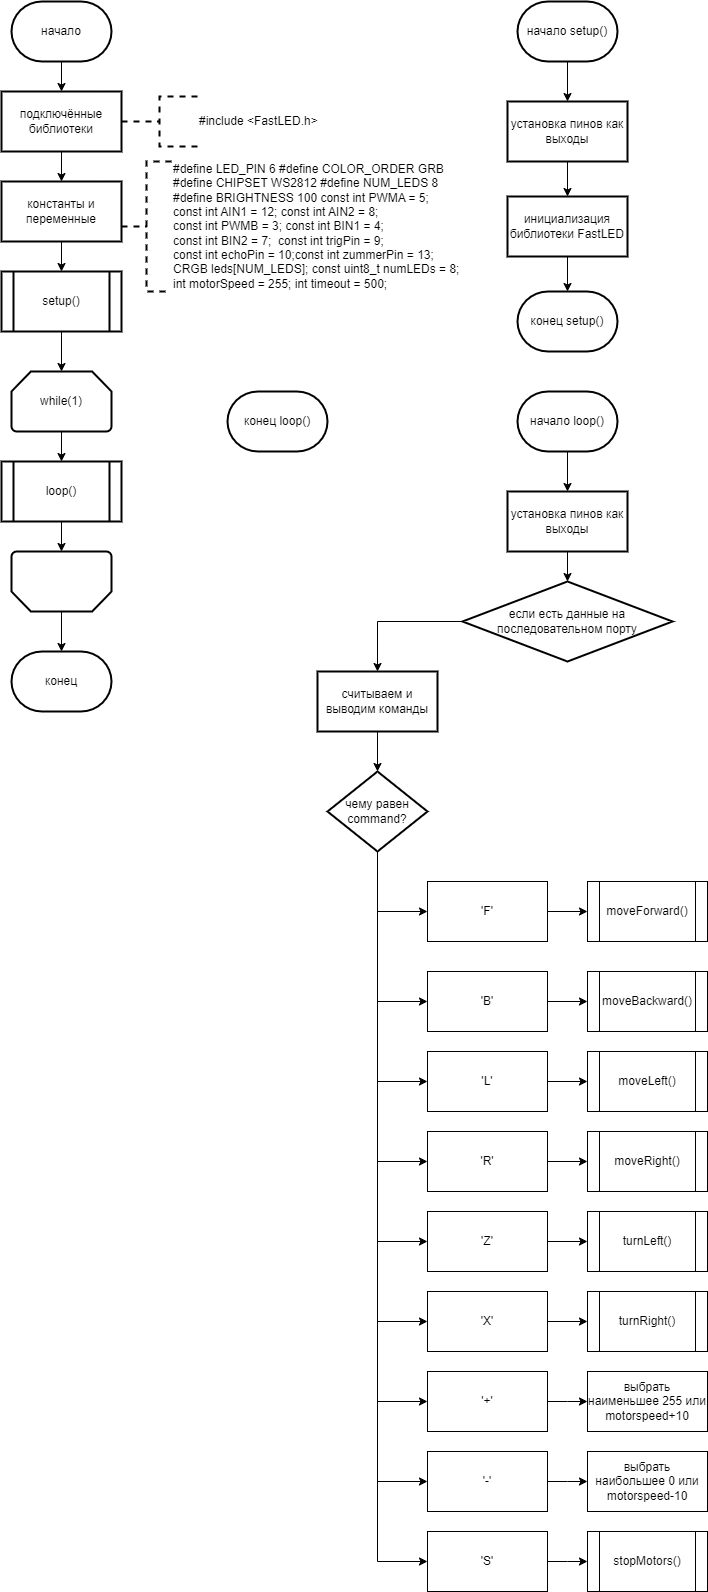

The diagram above was exported from draw.io. Its source (the exported page's mxGraphModel, read from the mxfile embedded in the PNG):
<mxGraphModel dx="520" dy="535" grid="1" gridSize="10" guides="1" tooltips="1" connect="1" arrows="1" fold="1" page="1" pageScale="1" pageWidth="827" pageHeight="1169" math="0" shadow="0">
  <root>
    <mxCell id="0" />
    <mxCell id="1" parent="0" />
    <mxCell id="BdlhlIS8ReIltx2oqFqA-3" value="" style="edgeStyle=orthogonalEdgeStyle;rounded=0;orthogonalLoop=1;jettySize=auto;html=1;" edge="1" parent="1" source="BdlhlIS8ReIltx2oqFqA-1" target="BdlhlIS8ReIltx2oqFqA-2">
      <mxGeometry relative="1" as="geometry" />
    </mxCell>
    <mxCell id="BdlhlIS8ReIltx2oqFqA-1" value="начало" style="strokeWidth=2;html=1;shape=mxgraph.flowchart.terminator;whiteSpace=wrap;" vertex="1" parent="1">
      <mxGeometry x="364" y="20" width="100" height="60" as="geometry" />
    </mxCell>
    <mxCell id="BdlhlIS8ReIltx2oqFqA-5" value="" style="edgeStyle=orthogonalEdgeStyle;rounded=0;orthogonalLoop=1;jettySize=auto;html=1;" edge="1" parent="1" source="BdlhlIS8ReIltx2oqFqA-2" target="BdlhlIS8ReIltx2oqFqA-4">
      <mxGeometry relative="1" as="geometry" />
    </mxCell>
    <mxCell id="BdlhlIS8ReIltx2oqFqA-2" value="подключённые библиотеки" style="whiteSpace=wrap;html=1;strokeWidth=2;" vertex="1" parent="1">
      <mxGeometry x="354" y="110" width="120" height="60" as="geometry" />
    </mxCell>
    <mxCell id="BdlhlIS8ReIltx2oqFqA-7" value="" style="edgeStyle=orthogonalEdgeStyle;rounded=0;orthogonalLoop=1;jettySize=auto;html=1;" edge="1" parent="1" source="BdlhlIS8ReIltx2oqFqA-4" target="BdlhlIS8ReIltx2oqFqA-6">
      <mxGeometry relative="1" as="geometry" />
    </mxCell>
    <mxCell id="BdlhlIS8ReIltx2oqFqA-4" value="константы и переменные" style="whiteSpace=wrap;html=1;strokeWidth=2;" vertex="1" parent="1">
      <mxGeometry x="354" y="200" width="120" height="60" as="geometry" />
    </mxCell>
    <mxCell id="BdlhlIS8ReIltx2oqFqA-9" style="edgeStyle=orthogonalEdgeStyle;rounded=0;orthogonalLoop=1;jettySize=auto;html=1;exitX=0.5;exitY=1;exitDx=0;exitDy=0;" edge="1" parent="1" source="BdlhlIS8ReIltx2oqFqA-6" target="BdlhlIS8ReIltx2oqFqA-8">
      <mxGeometry relative="1" as="geometry" />
    </mxCell>
    <mxCell id="BdlhlIS8ReIltx2oqFqA-6" value="setup()" style="shape=process;whiteSpace=wrap;html=1;backgroundOutline=1;strokeWidth=2;" vertex="1" parent="1">
      <mxGeometry x="354" y="290" width="120" height="60" as="geometry" />
    </mxCell>
    <mxCell id="BdlhlIS8ReIltx2oqFqA-11" value="" style="edgeStyle=orthogonalEdgeStyle;rounded=0;orthogonalLoop=1;jettySize=auto;html=1;" edge="1" parent="1" source="BdlhlIS8ReIltx2oqFqA-8" target="BdlhlIS8ReIltx2oqFqA-10">
      <mxGeometry relative="1" as="geometry" />
    </mxCell>
    <mxCell id="BdlhlIS8ReIltx2oqFqA-8" value="while(1)" style="strokeWidth=2;html=1;shape=mxgraph.flowchart.loop_limit;whiteSpace=wrap;" vertex="1" parent="1">
      <mxGeometry x="364" y="390" width="100" height="60" as="geometry" />
    </mxCell>
    <mxCell id="BdlhlIS8ReIltx2oqFqA-10" value="loop()" style="shape=process;whiteSpace=wrap;html=1;backgroundOutline=1;strokeWidth=2;" vertex="1" parent="1">
      <mxGeometry x="354" y="480" width="120" height="60" as="geometry" />
    </mxCell>
    <mxCell id="BdlhlIS8ReIltx2oqFqA-12" value="" style="strokeWidth=2;html=1;shape=mxgraph.flowchart.loop_limit;whiteSpace=wrap;rotation=-180;" vertex="1" parent="1">
      <mxGeometry x="364" y="570" width="100" height="60" as="geometry" />
    </mxCell>
    <mxCell id="BdlhlIS8ReIltx2oqFqA-13" style="edgeStyle=orthogonalEdgeStyle;rounded=0;orthogonalLoop=1;jettySize=auto;html=1;exitX=0.5;exitY=1;exitDx=0;exitDy=0;entryX=0.5;entryY=1;entryDx=0;entryDy=0;entryPerimeter=0;" edge="1" parent="1" source="BdlhlIS8ReIltx2oqFqA-10" target="BdlhlIS8ReIltx2oqFqA-12">
      <mxGeometry relative="1" as="geometry" />
    </mxCell>
    <mxCell id="BdlhlIS8ReIltx2oqFqA-14" value="конец" style="strokeWidth=2;html=1;shape=mxgraph.flowchart.terminator;whiteSpace=wrap;" vertex="1" parent="1">
      <mxGeometry x="364" y="670" width="100" height="60" as="geometry" />
    </mxCell>
    <mxCell id="BdlhlIS8ReIltx2oqFqA-15" style="edgeStyle=orthogonalEdgeStyle;rounded=0;orthogonalLoop=1;jettySize=auto;html=1;exitX=0.5;exitY=0;exitDx=0;exitDy=0;exitPerimeter=0;entryX=0.5;entryY=0;entryDx=0;entryDy=0;entryPerimeter=0;" edge="1" parent="1" source="BdlhlIS8ReIltx2oqFqA-12" target="BdlhlIS8ReIltx2oqFqA-14">
      <mxGeometry relative="1" as="geometry" />
    </mxCell>
    <mxCell id="BdlhlIS8ReIltx2oqFqA-16" value="#include &amp;lt;FastLED.h&amp;gt;" style="strokeWidth=2;html=1;shape=mxgraph.flowchart.annotation_2;align=left;labelPosition=right;pointerEvents=1;dashed=1;" vertex="1" parent="1">
      <mxGeometry x="474" y="115" width="76" height="50" as="geometry" />
    </mxCell>
    <mxCell id="BdlhlIS8ReIltx2oqFqA-17" value="&lt;div&gt;#define LED_PIN 6&amp;nbsp;&lt;span style=&quot;background-color: initial;&quot;&gt;#define COLOR_ORDER GRB&lt;/span&gt;&lt;/div&gt;&lt;div&gt;#define CHIPSET WS2812&amp;nbsp;&lt;span style=&quot;background-color: initial;&quot;&gt;#define NUM_LEDS 8&lt;/span&gt;&lt;/div&gt;&lt;div&gt;#define BRIGHTNESS 100&amp;nbsp;&lt;span style=&quot;background-color: initial;&quot;&gt;const int PWMA = 5;&amp;nbsp;&lt;/span&gt;&lt;/div&gt;&lt;div&gt;const int AIN1 = 12;&amp;nbsp;&lt;span style=&quot;background-color: initial;&quot;&gt;const int AIN2 = 8;&amp;nbsp;&lt;/span&gt;&lt;/div&gt;&lt;div&gt;const int PWMB = 3;&amp;nbsp;&lt;span style=&quot;background-color: initial;&quot;&gt;const int BIN1 = 4;&amp;nbsp;&amp;nbsp;&lt;/span&gt;&lt;/div&gt;&lt;div&gt;const int BIN2 = 7;&amp;nbsp;&amp;nbsp;&lt;span style=&quot;background-color: initial;&quot;&gt;const int trigPin = 9;&lt;/span&gt;&lt;/div&gt;&lt;div&gt;const int echoPin = 10;&lt;span style=&quot;background-color: initial;&quot;&gt;const int zummerPin = 13;&lt;/span&gt;&lt;/div&gt;&lt;div&gt;CRGB leds[NUM_LEDS];&amp;nbsp;&lt;span style=&quot;background-color: initial;&quot;&gt;const uint8_t numLEDs = 8;&amp;nbsp;&lt;/span&gt;&lt;/div&gt;&lt;div&gt;&lt;span style=&quot;background-color: initial;&quot;&gt;int motorSpeed = 255;&amp;nbsp;&lt;/span&gt;&lt;span style=&quot;background-color: initial;&quot;&gt;int timeout = 500;&lt;/span&gt;&lt;/div&gt;" style="strokeWidth=2;html=1;shape=mxgraph.flowchart.annotation_2;align=left;labelPosition=right;pointerEvents=1;dashed=1;" vertex="1" parent="1">
      <mxGeometry x="474" y="180" width="50" height="130" as="geometry" />
    </mxCell>
    <mxCell id="BdlhlIS8ReIltx2oqFqA-21" value="" style="edgeStyle=orthogonalEdgeStyle;rounded=0;orthogonalLoop=1;jettySize=auto;html=1;" edge="1" parent="1" source="BdlhlIS8ReIltx2oqFqA-18" target="BdlhlIS8ReIltx2oqFqA-20">
      <mxGeometry relative="1" as="geometry" />
    </mxCell>
    <mxCell id="BdlhlIS8ReIltx2oqFqA-18" value="начало setup()" style="strokeWidth=2;html=1;shape=mxgraph.flowchart.terminator;whiteSpace=wrap;" vertex="1" parent="1">
      <mxGeometry x="870" y="20" width="100" height="60" as="geometry" />
    </mxCell>
    <mxCell id="BdlhlIS8ReIltx2oqFqA-19" value="конец setup()" style="strokeWidth=2;html=1;shape=mxgraph.flowchart.terminator;whiteSpace=wrap;" vertex="1" parent="1">
      <mxGeometry x="870" y="310" width="100" height="60" as="geometry" />
    </mxCell>
    <mxCell id="BdlhlIS8ReIltx2oqFqA-23" value="" style="edgeStyle=orthogonalEdgeStyle;rounded=0;orthogonalLoop=1;jettySize=auto;html=1;" edge="1" parent="1" source="BdlhlIS8ReIltx2oqFqA-20" target="BdlhlIS8ReIltx2oqFqA-22">
      <mxGeometry relative="1" as="geometry" />
    </mxCell>
    <mxCell id="BdlhlIS8ReIltx2oqFqA-20" value="установка пинов как выходы" style="whiteSpace=wrap;html=1;strokeWidth=2;" vertex="1" parent="1">
      <mxGeometry x="860" y="120" width="120" height="60" as="geometry" />
    </mxCell>
    <mxCell id="BdlhlIS8ReIltx2oqFqA-22" value="инициализация библиотеки FastLED" style="whiteSpace=wrap;html=1;strokeWidth=2;" vertex="1" parent="1">
      <mxGeometry x="860" y="215" width="120" height="60" as="geometry" />
    </mxCell>
    <mxCell id="BdlhlIS8ReIltx2oqFqA-24" style="edgeStyle=orthogonalEdgeStyle;rounded=0;orthogonalLoop=1;jettySize=auto;html=1;exitX=0.5;exitY=1;exitDx=0;exitDy=0;entryX=0.5;entryY=0;entryDx=0;entryDy=0;entryPerimeter=0;" edge="1" parent="1" source="BdlhlIS8ReIltx2oqFqA-22" target="BdlhlIS8ReIltx2oqFqA-19">
      <mxGeometry relative="1" as="geometry" />
    </mxCell>
    <mxCell id="BdlhlIS8ReIltx2oqFqA-25" value="" style="edgeStyle=orthogonalEdgeStyle;rounded=0;orthogonalLoop=1;jettySize=auto;html=1;" edge="1" parent="1" source="BdlhlIS8ReIltx2oqFqA-26" target="BdlhlIS8ReIltx2oqFqA-29">
      <mxGeometry relative="1" as="geometry" />
    </mxCell>
    <mxCell id="BdlhlIS8ReIltx2oqFqA-26" value="начало loop()" style="strokeWidth=2;html=1;shape=mxgraph.flowchart.terminator;whiteSpace=wrap;" vertex="1" parent="1">
      <mxGeometry x="870" y="410" width="100" height="60" as="geometry" />
    </mxCell>
    <mxCell id="BdlhlIS8ReIltx2oqFqA-27" value="конец loop()" style="strokeWidth=2;html=1;shape=mxgraph.flowchart.terminator;whiteSpace=wrap;" vertex="1" parent="1">
      <mxGeometry x="580" y="410" width="100" height="60" as="geometry" />
    </mxCell>
    <mxCell id="BdlhlIS8ReIltx2oqFqA-33" value="" style="edgeStyle=orthogonalEdgeStyle;rounded=0;orthogonalLoop=1;jettySize=auto;html=1;" edge="1" parent="1" source="BdlhlIS8ReIltx2oqFqA-29" target="BdlhlIS8ReIltx2oqFqA-32">
      <mxGeometry relative="1" as="geometry" />
    </mxCell>
    <mxCell id="BdlhlIS8ReIltx2oqFqA-29" value="установка пинов как выходы" style="whiteSpace=wrap;html=1;strokeWidth=2;" vertex="1" parent="1">
      <mxGeometry x="860" y="510" width="120" height="60" as="geometry" />
    </mxCell>
    <mxCell id="BdlhlIS8ReIltx2oqFqA-36" value="" style="edgeStyle=orthogonalEdgeStyle;rounded=0;orthogonalLoop=1;jettySize=auto;html=1;" edge="1" parent="1" source="BdlhlIS8ReIltx2oqFqA-32" target="BdlhlIS8ReIltx2oqFqA-35">
      <mxGeometry relative="1" as="geometry" />
    </mxCell>
    <mxCell id="BdlhlIS8ReIltx2oqFqA-32" value="если есть данные на последовательном порту" style="rhombus;whiteSpace=wrap;html=1;strokeWidth=2;" vertex="1" parent="1">
      <mxGeometry x="815" y="600" width="210" height="80" as="geometry" />
    </mxCell>
    <mxCell id="BdlhlIS8ReIltx2oqFqA-38" value="" style="edgeStyle=orthogonalEdgeStyle;rounded=0;orthogonalLoop=1;jettySize=auto;html=1;" edge="1" parent="1" source="BdlhlIS8ReIltx2oqFqA-35" target="BdlhlIS8ReIltx2oqFqA-37">
      <mxGeometry relative="1" as="geometry" />
    </mxCell>
    <mxCell id="BdlhlIS8ReIltx2oqFqA-35" value="считываем и выводим команды" style="whiteSpace=wrap;html=1;strokeWidth=2;" vertex="1" parent="1">
      <mxGeometry x="670" y="690" width="120" height="60" as="geometry" />
    </mxCell>
    <mxCell id="BdlhlIS8ReIltx2oqFqA-43" style="edgeStyle=orthogonalEdgeStyle;rounded=0;orthogonalLoop=1;jettySize=auto;html=1;exitX=0.5;exitY=1;exitDx=0;exitDy=0;entryX=0;entryY=0.5;entryDx=0;entryDy=0;" edge="1" parent="1" source="BdlhlIS8ReIltx2oqFqA-37" target="BdlhlIS8ReIltx2oqFqA-41">
      <mxGeometry relative="1" as="geometry" />
    </mxCell>
    <mxCell id="BdlhlIS8ReIltx2oqFqA-77" style="edgeStyle=orthogonalEdgeStyle;rounded=0;orthogonalLoop=1;jettySize=auto;html=1;exitX=0.5;exitY=1;exitDx=0;exitDy=0;entryX=0;entryY=0.5;entryDx=0;entryDy=0;" edge="1" parent="1" source="BdlhlIS8ReIltx2oqFqA-37" target="BdlhlIS8ReIltx2oqFqA-51">
      <mxGeometry relative="1" as="geometry" />
    </mxCell>
    <mxCell id="BdlhlIS8ReIltx2oqFqA-78" style="edgeStyle=orthogonalEdgeStyle;rounded=0;orthogonalLoop=1;jettySize=auto;html=1;exitX=0.5;exitY=1;exitDx=0;exitDy=0;entryX=0;entryY=0.5;entryDx=0;entryDy=0;" edge="1" parent="1" source="BdlhlIS8ReIltx2oqFqA-37" target="BdlhlIS8ReIltx2oqFqA-55">
      <mxGeometry relative="1" as="geometry" />
    </mxCell>
    <mxCell id="BdlhlIS8ReIltx2oqFqA-79" style="edgeStyle=orthogonalEdgeStyle;rounded=0;orthogonalLoop=1;jettySize=auto;html=1;exitX=0.5;exitY=1;exitDx=0;exitDy=0;entryX=0;entryY=0.5;entryDx=0;entryDy=0;" edge="1" parent="1" source="BdlhlIS8ReIltx2oqFqA-37" target="BdlhlIS8ReIltx2oqFqA-59">
      <mxGeometry relative="1" as="geometry" />
    </mxCell>
    <mxCell id="BdlhlIS8ReIltx2oqFqA-80" style="edgeStyle=orthogonalEdgeStyle;rounded=0;orthogonalLoop=1;jettySize=auto;html=1;exitX=0.5;exitY=1;exitDx=0;exitDy=0;entryX=0;entryY=0.5;entryDx=0;entryDy=0;" edge="1" parent="1" source="BdlhlIS8ReIltx2oqFqA-37" target="BdlhlIS8ReIltx2oqFqA-63">
      <mxGeometry relative="1" as="geometry" />
    </mxCell>
    <mxCell id="BdlhlIS8ReIltx2oqFqA-81" style="edgeStyle=orthogonalEdgeStyle;rounded=0;orthogonalLoop=1;jettySize=auto;html=1;exitX=0.5;exitY=1;exitDx=0;exitDy=0;entryX=0;entryY=0.5;entryDx=0;entryDy=0;" edge="1" parent="1" source="BdlhlIS8ReIltx2oqFqA-37" target="BdlhlIS8ReIltx2oqFqA-67">
      <mxGeometry relative="1" as="geometry" />
    </mxCell>
    <mxCell id="BdlhlIS8ReIltx2oqFqA-82" style="edgeStyle=orthogonalEdgeStyle;rounded=0;orthogonalLoop=1;jettySize=auto;html=1;exitX=0.5;exitY=1;exitDx=0;exitDy=0;entryX=0;entryY=0.5;entryDx=0;entryDy=0;" edge="1" parent="1" source="BdlhlIS8ReIltx2oqFqA-37" target="BdlhlIS8ReIltx2oqFqA-71">
      <mxGeometry relative="1" as="geometry" />
    </mxCell>
    <mxCell id="BdlhlIS8ReIltx2oqFqA-83" style="edgeStyle=orthogonalEdgeStyle;rounded=0;orthogonalLoop=1;jettySize=auto;html=1;exitX=0.5;exitY=1;exitDx=0;exitDy=0;entryX=0;entryY=0.5;entryDx=0;entryDy=0;" edge="1" parent="1" source="BdlhlIS8ReIltx2oqFqA-37" target="BdlhlIS8ReIltx2oqFqA-75">
      <mxGeometry relative="1" as="geometry" />
    </mxCell>
    <mxCell id="BdlhlIS8ReIltx2oqFqA-90" style="edgeStyle=orthogonalEdgeStyle;rounded=0;orthogonalLoop=1;jettySize=auto;html=1;exitX=0.5;exitY=1;exitDx=0;exitDy=0;entryX=0;entryY=0.5;entryDx=0;entryDy=0;" edge="1" parent="1" source="BdlhlIS8ReIltx2oqFqA-37" target="BdlhlIS8ReIltx2oqFqA-87">
      <mxGeometry relative="1" as="geometry" />
    </mxCell>
    <mxCell id="BdlhlIS8ReIltx2oqFqA-37" value="чему равен command?" style="rhombus;whiteSpace=wrap;html=1;strokeWidth=2;" vertex="1" parent="1">
      <mxGeometry x="680" y="790" width="100" height="80" as="geometry" />
    </mxCell>
    <mxCell id="BdlhlIS8ReIltx2oqFqA-44" style="edgeStyle=orthogonalEdgeStyle;rounded=0;orthogonalLoop=1;jettySize=auto;html=1;exitX=1;exitY=0.5;exitDx=0;exitDy=0;" edge="1" parent="1" source="BdlhlIS8ReIltx2oqFqA-41" target="BdlhlIS8ReIltx2oqFqA-42">
      <mxGeometry relative="1" as="geometry" />
    </mxCell>
    <mxCell id="BdlhlIS8ReIltx2oqFqA-41" value="'F'" style="rounded=0;whiteSpace=wrap;html=1;" vertex="1" parent="1">
      <mxGeometry x="780" y="900" width="120" height="60" as="geometry" />
    </mxCell>
    <mxCell id="BdlhlIS8ReIltx2oqFqA-42" value="moveForward()" style="shape=process;whiteSpace=wrap;html=1;backgroundOutline=1;" vertex="1" parent="1">
      <mxGeometry x="940" y="900" width="120" height="60" as="geometry" />
    </mxCell>
    <mxCell id="BdlhlIS8ReIltx2oqFqA-50" style="edgeStyle=orthogonalEdgeStyle;rounded=0;orthogonalLoop=1;jettySize=auto;html=1;exitX=1;exitY=0.5;exitDx=0;exitDy=0;" edge="1" parent="1" source="BdlhlIS8ReIltx2oqFqA-51" target="BdlhlIS8ReIltx2oqFqA-52">
      <mxGeometry relative="1" as="geometry" />
    </mxCell>
    <mxCell id="BdlhlIS8ReIltx2oqFqA-51" value="'B'" style="rounded=0;whiteSpace=wrap;html=1;" vertex="1" parent="1">
      <mxGeometry x="780" y="990" width="120" height="60" as="geometry" />
    </mxCell>
    <mxCell id="BdlhlIS8ReIltx2oqFqA-52" value="moveBackward()" style="shape=process;whiteSpace=wrap;html=1;backgroundOutline=1;" vertex="1" parent="1">
      <mxGeometry x="940" y="990" width="120" height="60" as="geometry" />
    </mxCell>
    <mxCell id="BdlhlIS8ReIltx2oqFqA-54" style="edgeStyle=orthogonalEdgeStyle;rounded=0;orthogonalLoop=1;jettySize=auto;html=1;exitX=1;exitY=0.5;exitDx=0;exitDy=0;" edge="1" parent="1" source="BdlhlIS8ReIltx2oqFqA-55" target="BdlhlIS8ReIltx2oqFqA-56">
      <mxGeometry relative="1" as="geometry" />
    </mxCell>
    <mxCell id="BdlhlIS8ReIltx2oqFqA-55" value="'L'" style="rounded=0;whiteSpace=wrap;html=1;" vertex="1" parent="1">
      <mxGeometry x="780" y="1070" width="120" height="60" as="geometry" />
    </mxCell>
    <mxCell id="BdlhlIS8ReIltx2oqFqA-56" value="moveLeft()" style="shape=process;whiteSpace=wrap;html=1;backgroundOutline=1;" vertex="1" parent="1">
      <mxGeometry x="940" y="1070" width="120" height="60" as="geometry" />
    </mxCell>
    <mxCell id="BdlhlIS8ReIltx2oqFqA-58" style="edgeStyle=orthogonalEdgeStyle;rounded=0;orthogonalLoop=1;jettySize=auto;html=1;exitX=1;exitY=0.5;exitDx=0;exitDy=0;" edge="1" parent="1" source="BdlhlIS8ReIltx2oqFqA-59" target="BdlhlIS8ReIltx2oqFqA-60">
      <mxGeometry relative="1" as="geometry" />
    </mxCell>
    <mxCell id="BdlhlIS8ReIltx2oqFqA-59" value="'R'" style="rounded=0;whiteSpace=wrap;html=1;" vertex="1" parent="1">
      <mxGeometry x="780" y="1150" width="120" height="60" as="geometry" />
    </mxCell>
    <mxCell id="BdlhlIS8ReIltx2oqFqA-60" value="moveRight()" style="shape=process;whiteSpace=wrap;html=1;backgroundOutline=1;" vertex="1" parent="1">
      <mxGeometry x="940" y="1150" width="120" height="60" as="geometry" />
    </mxCell>
    <mxCell id="BdlhlIS8ReIltx2oqFqA-62" style="edgeStyle=orthogonalEdgeStyle;rounded=0;orthogonalLoop=1;jettySize=auto;html=1;exitX=1;exitY=0.5;exitDx=0;exitDy=0;" edge="1" parent="1" source="BdlhlIS8ReIltx2oqFqA-63" target="BdlhlIS8ReIltx2oqFqA-64">
      <mxGeometry relative="1" as="geometry" />
    </mxCell>
    <mxCell id="BdlhlIS8ReIltx2oqFqA-63" value="'Z'" style="rounded=0;whiteSpace=wrap;html=1;" vertex="1" parent="1">
      <mxGeometry x="780" y="1230" width="120" height="60" as="geometry" />
    </mxCell>
    <mxCell id="BdlhlIS8ReIltx2oqFqA-64" value="turnLeft()" style="shape=process;whiteSpace=wrap;html=1;backgroundOutline=1;" vertex="1" parent="1">
      <mxGeometry x="940" y="1230" width="120" height="60" as="geometry" />
    </mxCell>
    <mxCell id="BdlhlIS8ReIltx2oqFqA-66" style="edgeStyle=orthogonalEdgeStyle;rounded=0;orthogonalLoop=1;jettySize=auto;html=1;exitX=1;exitY=0.5;exitDx=0;exitDy=0;" edge="1" parent="1" source="BdlhlIS8ReIltx2oqFqA-67" target="BdlhlIS8ReIltx2oqFqA-68">
      <mxGeometry relative="1" as="geometry" />
    </mxCell>
    <mxCell id="BdlhlIS8ReIltx2oqFqA-67" value="'X'" style="rounded=0;whiteSpace=wrap;html=1;" vertex="1" parent="1">
      <mxGeometry x="780" y="1310" width="120" height="60" as="geometry" />
    </mxCell>
    <mxCell id="BdlhlIS8ReIltx2oqFqA-68" value="turnRight()" style="shape=process;whiteSpace=wrap;html=1;backgroundOutline=1;" vertex="1" parent="1">
      <mxGeometry x="940" y="1310" width="120" height="60" as="geometry" />
    </mxCell>
    <mxCell id="BdlhlIS8ReIltx2oqFqA-70" style="edgeStyle=orthogonalEdgeStyle;rounded=0;orthogonalLoop=1;jettySize=auto;html=1;exitX=1;exitY=0.5;exitDx=0;exitDy=0;" edge="1" parent="1" source="BdlhlIS8ReIltx2oqFqA-71">
      <mxGeometry relative="1" as="geometry">
        <mxPoint x="940" y="1420" as="targetPoint" />
      </mxGeometry>
    </mxCell>
    <mxCell id="BdlhlIS8ReIltx2oqFqA-71" value="'+'" style="rounded=0;whiteSpace=wrap;html=1;" vertex="1" parent="1">
      <mxGeometry x="780" y="1390" width="120" height="60" as="geometry" />
    </mxCell>
    <mxCell id="BdlhlIS8ReIltx2oqFqA-74" style="edgeStyle=orthogonalEdgeStyle;rounded=0;orthogonalLoop=1;jettySize=auto;html=1;exitX=1;exitY=0.5;exitDx=0;exitDy=0;" edge="1" parent="1" source="BdlhlIS8ReIltx2oqFqA-75">
      <mxGeometry relative="1" as="geometry">
        <mxPoint x="940" y="1500" as="targetPoint" />
      </mxGeometry>
    </mxCell>
    <mxCell id="BdlhlIS8ReIltx2oqFqA-75" value="'-'" style="rounded=0;whiteSpace=wrap;html=1;" vertex="1" parent="1">
      <mxGeometry x="780" y="1470" width="120" height="60" as="geometry" />
    </mxCell>
    <mxCell id="BdlhlIS8ReIltx2oqFqA-84" value="выбрать наименьшее 255 или motorspeed+10" style="rounded=0;whiteSpace=wrap;html=1;" vertex="1" parent="1">
      <mxGeometry x="940" y="1390" width="120" height="60" as="geometry" />
    </mxCell>
    <mxCell id="BdlhlIS8ReIltx2oqFqA-85" value="выбрать наибольшее 0 или motorspeed-10" style="rounded=0;whiteSpace=wrap;html=1;" vertex="1" parent="1">
      <mxGeometry x="940" y="1470" width="120" height="60" as="geometry" />
    </mxCell>
    <mxCell id="BdlhlIS8ReIltx2oqFqA-86" style="edgeStyle=orthogonalEdgeStyle;rounded=0;orthogonalLoop=1;jettySize=auto;html=1;exitX=1;exitY=0.5;exitDx=0;exitDy=0;" edge="1" parent="1" source="BdlhlIS8ReIltx2oqFqA-87">
      <mxGeometry relative="1" as="geometry">
        <mxPoint x="940" y="1580" as="targetPoint" />
      </mxGeometry>
    </mxCell>
    <mxCell id="BdlhlIS8ReIltx2oqFqA-87" value="'S'" style="rounded=0;whiteSpace=wrap;html=1;" vertex="1" parent="1">
      <mxGeometry x="780" y="1550" width="120" height="60" as="geometry" />
    </mxCell>
    <mxCell id="BdlhlIS8ReIltx2oqFqA-89" value="stopMotors()" style="shape=process;whiteSpace=wrap;html=1;backgroundOutline=1;" vertex="1" parent="1">
      <mxGeometry x="940" y="1550" width="120" height="60" as="geometry" />
    </mxCell>
  </root>
</mxGraphModel>